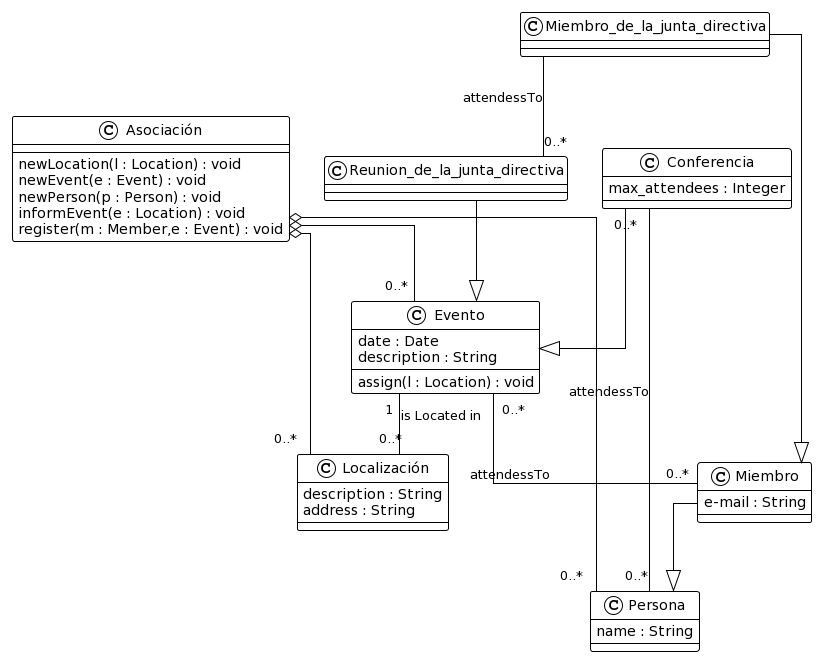

The diagram above was rendered by PlantUML. Its source (embedded in the PNG):
@startuml
!theme plain
top to bottom direction
skinparam linetype ortho

class Asociación {
    newLocation(l : Location) : void
    newEvent(e : Event) : void
    newPerson(p : Person) : void
    informEvent(e : Location) : void
    register(m : Member,e : Event) : void
}
class Localización {
    description : String
    address : String
}
class Evento {
    date : Date
    description : String
    assign(l : Location) : void
}
class Conferencia {
    max_attendees : Integer
}
class Persona {
    name : String
}
class Miembro {
    e-mail : String
}
class Miembro_de_la_junta_directiva
class Reunion_de_la_junta_directiva

Conferencia                    --^  Evento
Reunion_de_la_junta_directiva  --^  Evento

Miembro                        --^  Persona
Miembro_de_la_junta_directiva  --^  Miembro

Asociación o-- "0..*" Localización
Asociación o-- "0..*" Evento
Asociación o-- "0..*" Persona

Conferencia "0..*" -- "0..*" Persona : attendessTo
Evento "0..*" -- "0..*" Miembro : attendessTo
Evento "1" -- "0..*" Localización : is Located in
Miembro_de_la_junta_directiva -- "0..*" Reunion_de_la_junta_directiva : attendessTo
@enduml